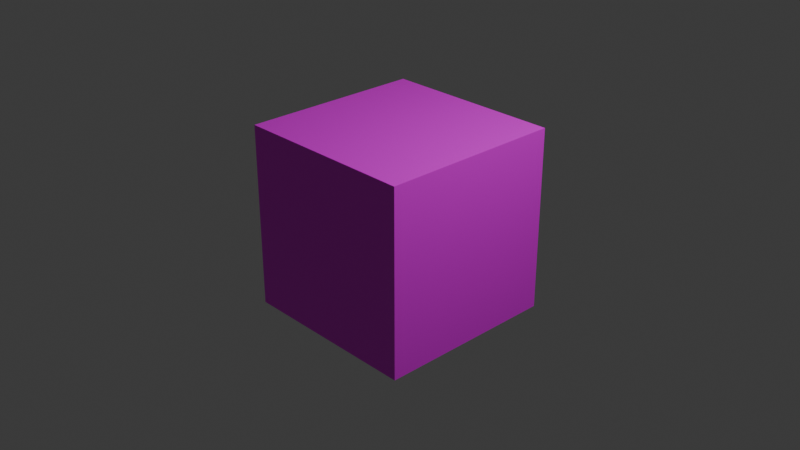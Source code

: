 # Source: Block.blend  (saved by Blender 4.1.24; exported with 4.5.12 LTS)
import bpy
from mathutils import Matrix  # noqa: F401  (used for matrix-valued properties, if any)

bpy.ops.wm.read_factory_settings(use_empty=True)
scene = bpy.context.scene
scene.name = 'Scene'

# ---- collections
col_collection = bpy.data.collections.new('Collection'); scene.collection.children.link(col_collection)

# ---- images (referenced by path relative to the original .blend; pixels are not part of the script)
import os
ASSET_DIR = os.environ.get("B2B_ASSET_DIR", "")  # directory of the original .blend (textures are referenced by path, not embedded)
HERE = os.path.dirname(os.path.abspath(__file__))  # packed textures are extracted next to this script under _unpacked/

def load_image(name, relpath, width, height, colorspace="sRGB"):
    """Load a texture the original file referenced (path relative to the .blend, or extracted next to this script)."""
    p = next((c for c in (os.path.join(HERE, relpath), os.path.join(ASSET_DIR, relpath)) if relpath and os.path.exists(c)), "")
    if p:
        img = bpy.data.images.load(p, check_existing=True)
        img.name = name
    else:  # same state as the original file: an image datablock whose file is absent (Cycles renders it pink)
        img = bpy.data.images.new(name, width, height)
        img.source = "FILE"
        img.filepath = "//" + (relpath or name)
    img.colorspace_settings.name = colorspace
    return img
img_block = load_image('block', 'block.png', 1024, 1024, 'sRGB')

# ---- materials (node trees are filled in below, after node groups)
mat_material = bpy.data.materials.new('Material')
mat_material.alpha_threshold = 0.0
mat_material.use_transparent_shadow = False
mat_material.roughness = 0.5
mat_material.line_color = (0.0, 0.0, 0.0, 1.0)

# ---- material node trees
mat_material.use_nodes = True; mat_material.node_tree.nodes.clear()
_N = mat_material.node_tree.nodes; _L = mat_material.node_tree.links
n0 = _N.new('ShaderNodeOutputMaterial'); n0.name = 'Material Output'; n0.location = (300, 300)
n1 = _N.new('ShaderNodeBsdfPrincipled'); n1.name = 'Principled BSDF'; n1.location = (10, 300)
n1.inputs[3].default_value = 1.45
n2 = _N.new('ShaderNodeTexImage'); n2.name = '画像テクスチャ'; n2.location = (-280, 280)
n2.image = img_block
_L.new(n1.outputs[0], n0.inputs[0])
_L.new(n2.outputs[0], n1.inputs[0])
n0.is_active_output = True

# ---- world
world_world = bpy.data.worlds.new('World'); scene.world = world_world
world_world.use_nodes = True; world_world.node_tree.nodes.clear()
_N = world_world.node_tree.nodes; _L = world_world.node_tree.links
n0 = _N.new('ShaderNodeOutputWorld'); n0.name = 'World Output'; n0.location = (300, 300)
n1 = _N.new('ShaderNodeBackground'); n1.name = 'Background'; n1.location = (10, 300)
n1.inputs[0].default_value = (0.05088, 0.05088, 0.05088, 1.0)
_L.new(n1.outputs[0], n0.inputs[0])
n0.is_active_output = True
world_world.color = (0.05088, 0.05088, 0.05088)
world_world.use_sun_shadow = False
world_world.sun_shadow_jitter_overblur = 0.0

# ---- cameras
cam_camera = bpy.data.cameras.new('Camera')
cam_camera.clip_end = 100.0
cam_camera.ortho_scale = 7.314

# ---- lights
light_light = bpy.data.lights.new('Light', 'POINT')
light_light.transmission_factor = 0.0
light_light.energy = 1000.0
light_light.shadow_soft_size = 0.1
light_light.shadow_maximum_resolution = 0.006
light_light.use_absolute_resolution = True

# ---- meshes
me_cube = bpy.data.meshes.new('Cube')
me_cube.from_pydata([(1.0, 1.0, 1.0), (1.0, 1.0, -1.0), (1.0, -1.0, 1.0), (1.0, -1.0, -1.0), (-1.0, 1.0, 1.0), (-1.0, 1.0, -1.0), (-1.0, -1.0, 1.0), (-1.0, -1.0, -1.0)], [], [(0, 4, 6, 2), (3, 2, 6, 7), (7, 6, 4, 5), (5, 1, 3, 7), (1, 0, 2, 3), (5, 4, 0, 1)])
_uv = me_cube.uv_layers.new(name='UVMap')
_uv.uv.foreach_set('vector', [0.625, 0.5, 0.875, 0.5, 0.875, 0.75, 0.625, 0.75, 0.375, 0.75, 0.625, 0.75, 0.625, 1.0, 0.375, 1.0, 0.375, 0.0, 0.625, 0.0, 0.625, 0.25, 0.375, 0.25, 0.125, 0.5, 0.375, 0.5, 0.375, 0.75, 0.125, 0.75, 0.375, 0.5, 0.625, 0.5, 0.625, 0.75, 0.375, 0.75, 0.375, 0.25, 0.625, 0.25, 0.625, 0.5, 0.375, 0.5])
me_cube.materials.append(mat_material)
me_cube.use_mirror_vertex_groups = False
me_cube.update()

# ---- objects
ob_cube = bpy.data.objects.new('Cube', me_cube)
ob_light = bpy.data.objects.new('Light', light_light)
ob_camera = bpy.data.objects.new('Camera', cam_camera)

# ---- transforms, parenting, visibility, modifiers, constraints
ob_cube.location = (0.0, 0.0, 0.0)
ob_cube.lock_rotations_4d = False
ob_cube.empty_display_type = 'ARROWS'
ob_cube.lineart.crease_threshold = 0.0
ob_light.location = (4.076, 1.005, 5.904)
ob_light.rotation_euler = (0.6503, 0.05522, 1.866)
ob_light.lock_rotations_4d = False
ob_light.empty_display_type = 'ARROWS'
ob_light.color = (0.0, 0.0, 0.0, 0.0)
ob_light.lineart.crease_threshold = 0.0
ob_camera.location = (7.359, -6.926, 4.958)
ob_camera.rotation_euler = (1.109, 0.0, 0.8149)
ob_camera.lock_rotations_4d = False
ob_camera.empty_display_type = 'ARROWS'
ob_camera.color = (0.0, 0.0, 0.0, 0.0)
ob_camera.display_type = 'WIRE'
ob_camera.lineart.crease_threshold = 0.0

# ---- collection membership
col_collection.objects.link(ob_cube)
col_collection.objects.link(ob_light)
col_collection.objects.link(ob_camera)

# ---- scene / render settings (as saved in the file)
scene.camera = ob_camera
scene.frame_start = 1; scene.frame_end = 250; scene.frame_set(1)
scene.render.engine = 'BLENDER_EEVEE_NEXT'
scene.cycles.sampling_pattern = 'TABULATED_SOBOL'
scene.eevee.ray_tracing_options.trace_max_roughness = 0.0
bpy.context.view_layer.update()
